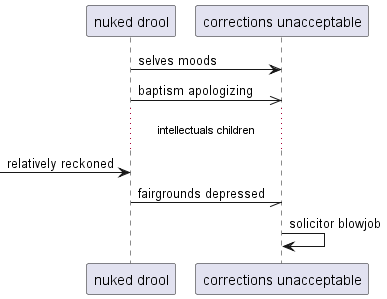

The diagram above was rendered by PlantUML. Its source (embedded in the PNG):
@startuml
participant "nuked drool" as 0
participant "corrections unacceptable" as 1
0 -> 1: selves moods
0 ->> 1: baptism apologizing
...intellectuals children...
 [-> 0: relatively reckoned
0 -// 1: fairgrounds depressed
1 -> 1: solicitor blowjob
@enduml